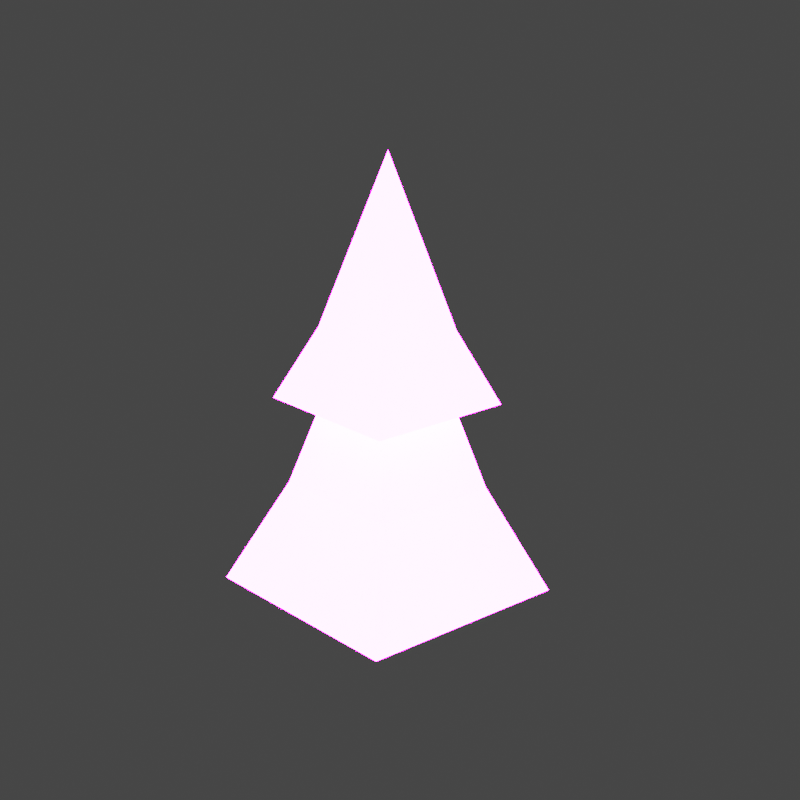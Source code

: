# Source: Pine_Tree.blend  (saved by Blender 3.1.7; exported with 4.5.12 LTS)
import bpy
from mathutils import Matrix  # noqa: F401  (used for matrix-valued properties, if any)

bpy.ops.wm.read_factory_settings(use_empty=True)
scene = bpy.context.scene
scene.name = 'Scene'

# ---- collections
col_collection = bpy.data.collections.new('Collection'); scene.collection.children.link(col_collection)

# ---- images (referenced by path relative to the original .blend; pixels are not part of the script)
import os
ASSET_DIR = os.environ.get("B2B_ASSET_DIR", "")  # directory of the original .blend (textures are referenced by path, not embedded)
HERE = os.path.dirname(os.path.abspath(__file__))  # packed textures are extracted next to this script under _unpacked/

def load_image(name, relpath, width, height, colorspace="sRGB"):
    """Load a texture the original file referenced (path relative to the .blend, or extracted next to this script)."""
    p = next((c for c in (os.path.join(HERE, relpath), os.path.join(ASSET_DIR, relpath)) if relpath and os.path.exists(c)), "")
    if p:
        img = bpy.data.images.load(p, check_existing=True)
        img.name = name
    else:  # same state as the original file: an image datablock whose file is absent (Cycles renders it pink)
        img = bpy.data.images.new(name, width, height)
        img.source = "FILE"
        img.filepath = "//" + (relpath or name)
    img.colorspace_settings.name = colorspace
    return img
img_blackandwhite_png = load_image('BlackAndWhite.png', 'Textures/BlackAndWhite.png', 1024, 1024, 'sRGB')

# ---- materials (node trees are filled in below, after node groups)
mat_pinetree = bpy.data.materials.new('PineTree')
mat_pinetree.alpha_threshold = 0.0
mat_pinetree.use_transparent_shadow = False
mat_pinetree.line_color = (0.0, 0.0, 0.0, 1.0)

# ---- material node trees
mat_pinetree.use_nodes = True; mat_pinetree.node_tree.nodes.clear()
_N = mat_pinetree.node_tree.nodes; _L = mat_pinetree.node_tree.links
n0 = _N.new('ShaderNodeOutputMaterial'); n0.name = 'Material Output'; n0.location = (300, 300)
n1 = _N.new('ShaderNodeBsdfPrincipled'); n1.name = 'Principled BSDF'; n1.location = (10, 300)
n1.distribution = 'GGX'
n1.subsurface_method = 'RANDOM_WALK_SKIN'
n1.inputs[2].default_value = 0.4
n1.inputs[3].default_value = 1.45
n1.inputs[13].default_value = 0.0
n1.inputs[28].default_value = 207.4
n2 = _N.new('ShaderNodeTexImage'); n2.name = 'Image Texture'; n2.location = (-411, 269)
n2.image = img_blackandwhite_png
n2.interpolation = 'Closest'
_L.new(n1.outputs[0], n0.inputs[0])
_L.new(n2.outputs[0], n1.inputs[0])
_L.new(n2.outputs[0], n1.inputs[27])
n0.is_active_output = True

# ---- world
world_world = bpy.data.worlds.new('World'); scene.world = world_world
world_world.use_nodes = True; world_world.node_tree.nodes.clear()
_N = world_world.node_tree.nodes; _L = world_world.node_tree.links
n0 = _N.new('ShaderNodeOutputWorld'); n0.name = 'World Output'; n0.location = (300, 300)
n1 = _N.new('ShaderNodeBackground'); n1.name = 'Background'; n1.location = (10, 300)
n1.inputs[0].default_value = (0.05088, 0.05088, 0.05088, 1.0)
_L.new(n1.outputs[0], n0.inputs[0])
n0.is_active_output = True
world_world.color = (0.05088, 0.05088, 0.05088)
world_world.use_sun_shadow = False
world_world.sun_shadow_jitter_overblur = 0.0

# ---- meshes
me_cylinder = bpy.data.meshes.new('Cylinder')
me_cylinder.from_pydata([(0.0, 0.2788, -0.2788), (-1.802e-09, 0.2032, 0.2788), (0.2652, 0.08615, -0.2788), (0.1933, 0.0628, 0.2788), (0.1639, -0.2256, -0.2788), (0.1194, -0.1644, 0.2788), (-0.1639, -0.2256, -0.2788), (-0.1194, -0.1644, 0.2788), (-0.2652, 0.08615, -0.2788), (-0.1933, 0.0628, 0.2788), (2.247e-08, 1.221, 0.2788), (1.161, 0.3774, 0.2788), (0.7178, -0.9879, 0.2788), (-0.7178, -0.9879, 0.2788), (-1.161, 0.3774, 0.2788), (-5.318e-08, -1.329e-08, 2.753), (-0.6918, 0.2248, 1.014), (-1.041e-08, 0.7274, 1.014), (0.4276, -0.5885, 1.014), (-0.4276, -0.5885, 1.014), (0.6918, 0.2248, 1.014), (-3.095e-09, 0.8065, 1.687), (0.767, 0.2492, 1.687), (0.4741, -0.6525, 1.687), (-0.4741, -0.6525, 1.687), (-0.767, 0.2492, 1.687), (-5.305e-08, -1.11e-08, 3.321), (-0.4569, 0.1485, 2.172), (-2.481e-08, 0.4804, 2.172), (0.2824, -0.3887, 2.172), (-0.2824, -0.3887, 2.172), (0.4569, 0.1485, 2.172)], [], [(0, 1, 3, 2), (2, 3, 5, 4), (4, 5, 7, 6), (6, 7, 9, 8), (8, 9, 1, 0), (11, 12, 13, 14, 10), (17, 16, 15), (19, 18, 15), (20, 17, 15), (16, 19, 15), (18, 20, 15), (12, 11, 20, 18), (14, 13, 19, 16), (11, 10, 17, 20), (13, 12, 18, 19), (10, 14, 16, 17), (22, 23, 24, 25, 21), (28, 27, 26), (30, 29, 26), (31, 28, 26), (27, 30, 26), (29, 31, 26), (23, 22, 31, 29), (25, 24, 30, 27), (22, 21, 28, 31), (24, 23, 29, 30), (21, 25, 27, 28)])
_uv = me_cylinder.uv_layers.new(name='UVMap')
_uv.uv.foreach_set('vector', [0.4807, 0.782, 0.2919, 0.7895, 0.2792, 0.7498, 0.4634, 0.7276, 0.4634, 0.7276, 0.2792, 0.7498, 0.2542, 0.7116, 0.4291, 0.6751, 0.4291, 0.9441, 0.2542, 0.9077, 0.2792, 0.8694, 0.4634, 0.8917, 0.4634, 0.8917, 0.2792, 0.8694, 0.2919, 0.8297, 0.4807, 0.8372, 0.4807, 0.8372, 0.2919, 0.8297, 0.2919, 0.7895, 0.4807, 0.782, 0.3222, 0.1763, 0.2122, 0.1584, 0.2122, 0.1006, 0.3222, 0.08275, 0.3901, 0.1295, 0.445, 0.2439, 0.4669, 0.2787, 0.3143, 0.284, 0.4526, 0.3139, 0.4073, 0.3393, 0.3143, 0.284, 0.392, 0.2189, 0.445, 0.2439, 0.3143, 0.284, 0.4669, 0.2787, 0.4526, 0.3139, 0.3143, 0.284, 0.3244, 0.2113, 0.392, 0.2189, 0.3143, 0.284, 0.3143, 0.1763, 0.4269, 0.1872, 0.392, 0.2189, 0.3244, 0.2113, 0.5376, 0.2788, 0.5119, 0.3311, 0.4526, 0.3139, 0.4669, 0.2787, 0.4269, 0.1872, 0.5075, 0.2261, 0.445, 0.2439, 0.392, 0.2189, 0.5119, 0.3311, 0.4369, 0.3684, 0.4073, 0.3393, 0.4526, 0.3139, 0.5075, 0.2261, 0.5376, 0.2788, 0.4669, 0.2787, 0.445, 0.2439, 0.2694, 0.3067, 0.3143, 0.3375, 0.2694, 0.3684, 0.1968, 0.3566, 0.1968, 0.3185, 0.4764, 0.09401, 0.4909, 0.117, 0.3901, 0.1205, 0.4814, 0.1402, 0.4515, 0.157, 0.3901, 0.1205, 0.4414, 0.07754, 0.4764, 0.09401, 0.3901, 0.1205, 0.4909, 0.117, 0.4814, 0.1402, 0.3901, 0.1205, 0.3968, 0.07249, 0.4414, 0.07754, 0.3901, 0.1205, 0.3901, 0.04938, 0.4645, 0.05657, 0.4414, 0.07754, 0.3968, 0.07249, 0.5376, 0.1171, 0.5206, 0.1516, 0.4814, 0.1402, 0.4909, 0.117, 0.4645, 0.05657, 0.5177, 0.08226, 0.4764, 0.09401, 0.4414, 0.07754, 0.5206, 0.1516, 0.4711, 0.1763, 0.4515, 0.157, 0.4814, 0.1402, 0.5177, 0.08226, 0.5376, 0.1171, 0.4909, 0.117, 0.4764, 0.09401])
me_cylinder.materials.append(mat_pinetree)
me_cylinder.use_remesh_fix_poles = True
me_cylinder.use_remesh_preserve_attributes = False
me_cylinder.update()

# ---- objects
ob_pinetree = bpy.data.objects.new('PineTree', me_cylinder)

# ---- transforms, parenting, visibility, modifiers, constraints
ob_pinetree.location = (0.0, 0.0, 0.0)

# ---- collection membership
col_collection.objects.link(ob_pinetree)

# ---- scene / render settings (as saved in the file)
scene.frame_start = 1; scene.frame_end = 250; scene.frame_set(1)
scene.render.engine = 'BLENDER_EEVEE_NEXT'
scene.render.resolution_x = 270
scene.render.resolution_y = 270
scene.render.film_transparent = True
scene.cycles.sampling_pattern = 'TABULATED_SOBOL'
scene.cycles.use_light_tree = False
scene.view_settings.view_transform = 'Filmic'
bpy.context.view_layer.update()

# ---- added for rendering (the .blend has no active camera and no usable light): camera, sun
cam_auto = bpy.data.cameras.new('AutoCamera')
cam_auto.lens = 50.0
cam_auto.sensor_width = 36.0
cam_auto.clip_end = 1000.0
ob_auto_camera = bpy.data.objects.new('AutoCamera', cam_auto)
scene.collection.objects.link(ob_auto_camera)
ob_auto_camera.location = (4.45963, -5.23495, 5.08874)
ob_auto_camera.rotation_euler = (1.09748, -7.21219e-08, 0.694738)
scene.camera = ob_auto_camera
light_auto_sun = bpy.data.lights.new('AutoSun', 'SUN')
light_auto_sun.energy = 3.0
light_auto_sun.angle = 0.0523599
ob_auto_sun = bpy.data.objects.new('AutoSun', light_auto_sun)
scene.collection.objects.link(ob_auto_sun)
ob_auto_sun.rotation_euler = (0.872665, 0.174533, 0.523599)
bpy.context.view_layer.update()
